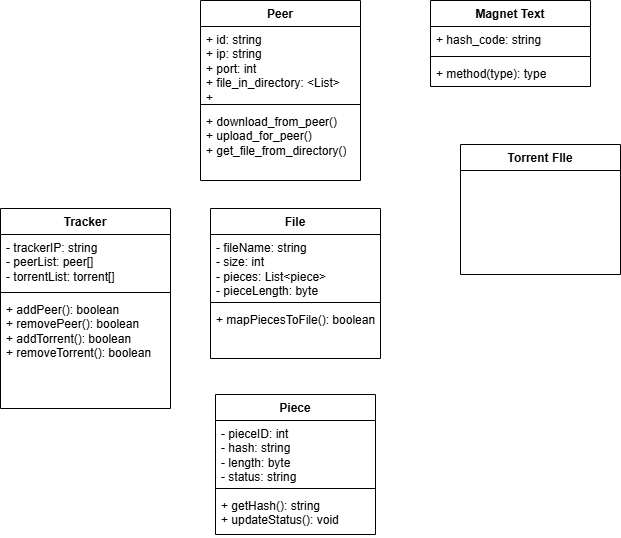

The diagram above was exported from draw.io. Its source (the exported page's mxGraphModel, read from the mxfile embedded in the PNG):
<mxGraphModel dx="1054" dy="530" grid="1" gridSize="10" guides="1" tooltips="1" connect="1" arrows="1" fold="1" page="1" pageScale="1" pageWidth="850" pageHeight="1100" math="0" shadow="0">
  <root>
    <mxCell id="0" />
    <mxCell id="1" parent="0" />
    <mxCell id="8PThMYdtu83BxtDI9pz_-1" value="Piece" style="swimlane;fontStyle=1;align=center;verticalAlign=top;childLayout=stackLayout;horizontal=1;startSize=26;horizontalStack=0;resizeParent=1;resizeParentMax=0;resizeLast=0;collapsible=1;marginBottom=0;whiteSpace=wrap;html=1;" vertex="1" parent="1">
      <mxGeometry x="335" y="420" width="160" height="140" as="geometry" />
    </mxCell>
    <mxCell id="8PThMYdtu83BxtDI9pz_-2" value="- pieceID: int&lt;div&gt;- hash: string&lt;/div&gt;&lt;div&gt;- length: byte&lt;/div&gt;&lt;div&gt;- status: string&amp;nbsp;&lt;div&gt;&lt;br&gt;&lt;/div&gt;&lt;div&gt;&lt;br&gt;&lt;/div&gt;&lt;/div&gt;" style="text;strokeColor=none;fillColor=none;align=left;verticalAlign=top;spacingLeft=4;spacingRight=4;overflow=hidden;rotatable=0;points=[[0,0.5],[1,0.5]];portConstraint=eastwest;whiteSpace=wrap;html=1;" vertex="1" parent="8PThMYdtu83BxtDI9pz_-1">
      <mxGeometry y="26" width="160" height="64" as="geometry" />
    </mxCell>
    <mxCell id="8PThMYdtu83BxtDI9pz_-3" value="" style="line;strokeWidth=1;fillColor=none;align=left;verticalAlign=middle;spacingTop=-1;spacingLeft=3;spacingRight=3;rotatable=0;labelPosition=right;points=[];portConstraint=eastwest;strokeColor=inherit;" vertex="1" parent="8PThMYdtu83BxtDI9pz_-1">
      <mxGeometry y="90" width="160" height="8" as="geometry" />
    </mxCell>
    <mxCell id="8PThMYdtu83BxtDI9pz_-4" value="+ getHash(): string&lt;div&gt;+ updateStatus(): void&lt;/div&gt;" style="text;strokeColor=none;fillColor=none;align=left;verticalAlign=top;spacingLeft=4;spacingRight=4;overflow=hidden;rotatable=0;points=[[0,0.5],[1,0.5]];portConstraint=eastwest;whiteSpace=wrap;html=1;" vertex="1" parent="8PThMYdtu83BxtDI9pz_-1">
      <mxGeometry y="98" width="160" height="42" as="geometry" />
    </mxCell>
    <mxCell id="GqH4fi1QsewIoaYlv8ie-5" value="Tracker" style="swimlane;fontStyle=1;align=center;verticalAlign=top;childLayout=stackLayout;horizontal=1;startSize=26;horizontalStack=0;resizeParent=1;resizeParentMax=0;resizeLast=0;collapsible=1;marginBottom=0;whiteSpace=wrap;html=1;" vertex="1" parent="1">
      <mxGeometry x="120" y="234" width="170" height="200" as="geometry" />
    </mxCell>
    <mxCell id="GqH4fi1QsewIoaYlv8ie-6" value="- trackerIP: string&lt;div&gt;- peerList: peer[]&lt;/div&gt;&lt;div&gt;- torrentList: torrent[]&lt;/div&gt;" style="text;strokeColor=none;fillColor=none;align=left;verticalAlign=top;spacingLeft=4;spacingRight=4;overflow=hidden;rotatable=0;points=[[0,0.5],[1,0.5]];portConstraint=eastwest;whiteSpace=wrap;html=1;" vertex="1" parent="GqH4fi1QsewIoaYlv8ie-5">
      <mxGeometry y="26" width="170" height="54" as="geometry" />
    </mxCell>
    <mxCell id="GqH4fi1QsewIoaYlv8ie-7" value="" style="line;strokeWidth=1;fillColor=none;align=left;verticalAlign=middle;spacingTop=-1;spacingLeft=3;spacingRight=3;rotatable=0;labelPosition=right;points=[];portConstraint=eastwest;strokeColor=inherit;" vertex="1" parent="GqH4fi1QsewIoaYlv8ie-5">
      <mxGeometry y="80" width="170" height="8" as="geometry" />
    </mxCell>
    <mxCell id="GqH4fi1QsewIoaYlv8ie-8" value="+ addPeer(): boolean&lt;div&gt;+ removePeer(): boolean&lt;/div&gt;&lt;div&gt;+ addTorrent(): boolean&lt;/div&gt;&lt;div&gt;+ removeTorrent(): boolean&lt;/div&gt;&lt;div&gt;&amp;nbsp;&lt;/div&gt;" style="text;strokeColor=none;fillColor=none;align=left;verticalAlign=top;spacingLeft=4;spacingRight=4;overflow=hidden;rotatable=0;points=[[0,0.5],[1,0.5]];portConstraint=eastwest;whiteSpace=wrap;html=1;" vertex="1" parent="GqH4fi1QsewIoaYlv8ie-5">
      <mxGeometry y="88" width="170" height="112" as="geometry" />
    </mxCell>
    <mxCell id="GqH4fi1QsewIoaYlv8ie-1" value="Magnet Text" style="swimlane;fontStyle=1;align=center;verticalAlign=top;childLayout=stackLayout;horizontal=1;startSize=26;horizontalStack=0;resizeParent=1;resizeParentMax=0;resizeLast=0;collapsible=1;marginBottom=0;whiteSpace=wrap;html=1;" vertex="1" parent="1">
      <mxGeometry x="550" y="26" width="160" height="86" as="geometry" />
    </mxCell>
    <mxCell id="GqH4fi1QsewIoaYlv8ie-2" value="+ hash_code: string&lt;div&gt;&lt;br&gt;&lt;/div&gt;" style="text;strokeColor=none;fillColor=none;align=left;verticalAlign=top;spacingLeft=4;spacingRight=4;overflow=hidden;rotatable=0;points=[[0,0.5],[1,0.5]];portConstraint=eastwest;whiteSpace=wrap;html=1;" vertex="1" parent="GqH4fi1QsewIoaYlv8ie-1">
      <mxGeometry y="26" width="160" height="26" as="geometry" />
    </mxCell>
    <mxCell id="GqH4fi1QsewIoaYlv8ie-3" value="" style="line;strokeWidth=1;fillColor=none;align=left;verticalAlign=middle;spacingTop=-1;spacingLeft=3;spacingRight=3;rotatable=0;labelPosition=right;points=[];portConstraint=eastwest;strokeColor=inherit;" vertex="1" parent="GqH4fi1QsewIoaYlv8ie-1">
      <mxGeometry y="52" width="160" height="8" as="geometry" />
    </mxCell>
    <mxCell id="GqH4fi1QsewIoaYlv8ie-4" value="+ method(type): type" style="text;strokeColor=none;fillColor=none;align=left;verticalAlign=top;spacingLeft=4;spacingRight=4;overflow=hidden;rotatable=0;points=[[0,0.5],[1,0.5]];portConstraint=eastwest;whiteSpace=wrap;html=1;" vertex="1" parent="GqH4fi1QsewIoaYlv8ie-1">
      <mxGeometry y="60" width="160" height="26" as="geometry" />
    </mxCell>
    <mxCell id="8PThMYdtu83BxtDI9pz_-14" value="Peer" style="swimlane;fontStyle=1;align=center;verticalAlign=top;childLayout=stackLayout;horizontal=1;startSize=26;horizontalStack=0;resizeParent=1;resizeParentMax=0;resizeLast=0;collapsible=1;marginBottom=0;whiteSpace=wrap;html=1;" vertex="1" parent="1">
      <mxGeometry x="320" y="26" width="160" height="180" as="geometry" />
    </mxCell>
    <mxCell id="8PThMYdtu83BxtDI9pz_-15" value="+ id: string&lt;div&gt;+ ip: string&lt;/div&gt;&lt;div&gt;+ port: int&amp;nbsp;&lt;/div&gt;&lt;div&gt;+ file_in_directory: &amp;lt;List&amp;gt;&lt;/div&gt;&lt;div&gt;+&amp;nbsp;&amp;nbsp;&lt;/div&gt;" style="text;strokeColor=none;fillColor=none;align=left;verticalAlign=top;spacingLeft=4;spacingRight=4;overflow=hidden;rotatable=0;points=[[0,0.5],[1,0.5]];portConstraint=eastwest;whiteSpace=wrap;html=1;" vertex="1" parent="8PThMYdtu83BxtDI9pz_-14">
      <mxGeometry y="26" width="160" height="74" as="geometry" />
    </mxCell>
    <mxCell id="8PThMYdtu83BxtDI9pz_-16" value="" style="line;strokeWidth=1;fillColor=none;align=left;verticalAlign=middle;spacingTop=-1;spacingLeft=3;spacingRight=3;rotatable=0;labelPosition=right;points=[];portConstraint=eastwest;strokeColor=inherit;" vertex="1" parent="8PThMYdtu83BxtDI9pz_-14">
      <mxGeometry y="100" width="160" height="8" as="geometry" />
    </mxCell>
    <mxCell id="8PThMYdtu83BxtDI9pz_-17" value="+ download_from_peer()&lt;div&gt;+ upload_for_peer()&lt;/div&gt;&lt;div&gt;+ get_file_from_directory()&lt;/div&gt;" style="text;strokeColor=none;fillColor=none;align=left;verticalAlign=top;spacingLeft=4;spacingRight=4;overflow=hidden;rotatable=0;points=[[0,0.5],[1,0.5]];portConstraint=eastwest;whiteSpace=wrap;html=1;" vertex="1" parent="8PThMYdtu83BxtDI9pz_-14">
      <mxGeometry y="108" width="160" height="72" as="geometry" />
    </mxCell>
    <mxCell id="GqH4fi1QsewIoaYlv8ie-18" value="Torrent FIle" style="swimlane;fontStyle=1;align=center;verticalAlign=top;childLayout=stackLayout;horizontal=1;startSize=26;horizontalStack=0;resizeParent=1;resizeParentMax=0;resizeLast=0;collapsible=1;marginBottom=0;whiteSpace=wrap;html=1;" vertex="1" parent="1">
      <mxGeometry x="580" y="170" width="160" height="130" as="geometry">
        <mxRectangle x="550" y="190" width="100" height="30" as="alternateBounds" />
      </mxGeometry>
    </mxCell>
    <mxCell id="LVj3v0vH44QqkqK6jvVy-11" value="File" style="swimlane;fontStyle=1;align=center;verticalAlign=top;childLayout=stackLayout;horizontal=1;startSize=26;horizontalStack=0;resizeParent=1;resizeParentMax=0;resizeLast=0;collapsible=1;marginBottom=0;whiteSpace=wrap;html=1;" vertex="1" parent="1">
      <mxGeometry x="330" y="234" width="170" height="150" as="geometry">
        <mxRectangle x="190" y="500" width="60" height="30" as="alternateBounds" />
      </mxGeometry>
    </mxCell>
    <mxCell id="LVj3v0vH44QqkqK6jvVy-12" value="- fileName: string&lt;div&gt;- size: int&lt;/div&gt;&lt;div&gt;- pieces: List&amp;lt;piece&amp;gt;&lt;/div&gt;&lt;div&gt;- pieceLength: byte&amp;nbsp;&lt;div&gt;&lt;br&gt;&lt;/div&gt;&lt;div&gt;&lt;br&gt;&lt;/div&gt;&lt;/div&gt;" style="text;strokeColor=none;fillColor=none;align=left;verticalAlign=top;spacingLeft=4;spacingRight=4;overflow=hidden;rotatable=0;points=[[0,0.5],[1,0.5]];portConstraint=eastwest;whiteSpace=wrap;html=1;" vertex="1" parent="LVj3v0vH44QqkqK6jvVy-11">
      <mxGeometry y="26" width="170" height="64" as="geometry" />
    </mxCell>
    <mxCell id="LVj3v0vH44QqkqK6jvVy-13" value="" style="line;strokeWidth=1;fillColor=none;align=left;verticalAlign=middle;spacingTop=-1;spacingLeft=3;spacingRight=3;rotatable=0;labelPosition=right;points=[];portConstraint=eastwest;strokeColor=inherit;" vertex="1" parent="LVj3v0vH44QqkqK6jvVy-11">
      <mxGeometry y="90" width="170" height="8" as="geometry" />
    </mxCell>
    <mxCell id="LVj3v0vH44QqkqK6jvVy-14" value="+&amp;nbsp;mapPiecesToFile(): boolean&lt;div&gt;&lt;br&gt;&lt;/div&gt;" style="text;strokeColor=none;fillColor=none;align=left;verticalAlign=top;spacingLeft=4;spacingRight=4;overflow=hidden;rotatable=0;points=[[0,0.5],[1,0.5]];portConstraint=eastwest;whiteSpace=wrap;html=1;" vertex="1" parent="LVj3v0vH44QqkqK6jvVy-11">
      <mxGeometry y="98" width="170" height="52" as="geometry" />
    </mxCell>
  </root>
</mxGraphModel>